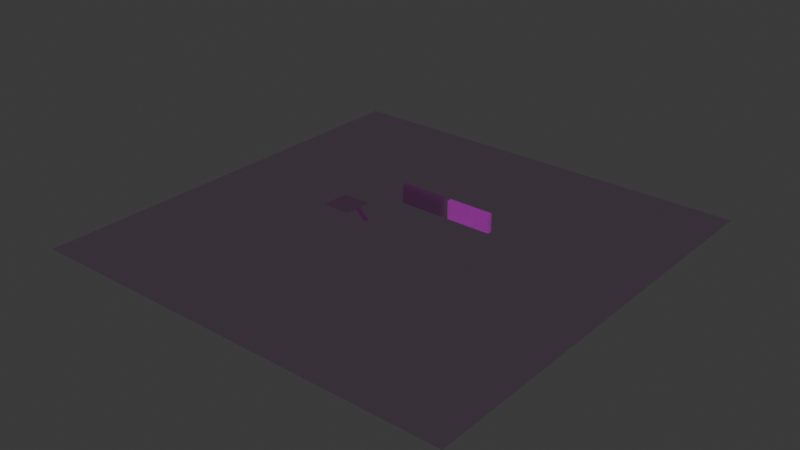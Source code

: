 # Source: StartScenePrev10.blend  (saved by Blender 4.3.32; exported with 4.5.12 LTS)
import bpy
from mathutils import Matrix  # noqa: F401  (used for matrix-valued properties, if any)

bpy.ops.wm.read_factory_settings(use_empty=True)
scene = bpy.context.scene
scene.name = 'Scene'

# ---- collections
col_collection = bpy.data.collections.new('Collection'); scene.collection.children.link(col_collection)

# ---- images (referenced by path relative to the original .blend; pixels are not part of the script)
import os
ASSET_DIR = os.environ.get("B2B_ASSET_DIR", "")  # directory of the original .blend (textures are referenced by path, not embedded)
HERE = os.path.dirname(os.path.abspath(__file__))  # packed textures are extracted next to this script under _unpacked/

def load_image(name, relpath, width, height, colorspace="sRGB"):
    """Load a texture the original file referenced (path relative to the .blend, or extracted next to this script)."""
    p = next((c for c in (os.path.join(HERE, relpath), os.path.join(ASSET_DIR, relpath)) if relpath and os.path.exists(c)), "")
    if p:
        img = bpy.data.images.load(p, check_existing=True)
        img.name = name
    else:  # same state as the original file: an image datablock whose file is absent (Cycles renders it pink)
        img = bpy.data.images.new(name, width, height)
        img.source = "FILE"
        img.filepath = "//" + (relpath or name)
    img.colorspace_settings.name = colorspace
    return img
img_stairsimage = load_image('StairsImage', 'StairsImage.png', 1024, 1024, 'sRGB')
img_ground = load_image('Ground', 'Ground.png', 1024, 1024, 'sRGB')
img_platformimage = load_image('PlatformImage', 'PlatformImage.png', 1024, 1024, 'sRGB')
img_brickwall = load_image('BrickWall', 'BrickWall.png', 1024, 1024, 'sRGB')
img_glassimage = load_image('GlassImage', 'BakeSceneImage2.png', 1024, 1024, 'sRGB')

# ---- materials (node trees are filled in below, after node groups)
mat_stairs = bpy.data.materials.new('Stairs')
mat_ground = bpy.data.materials.new('Ground')
mat_platform = bpy.data.materials.new('Platform')
mat_brickwall = bpy.data.materials.new('BrickWall')
mat_glass = bpy.data.materials.new('Glass')

# ---- material node trees
mat_stairs.use_nodes = True; mat_stairs.node_tree.nodes.clear()
_N = mat_stairs.node_tree.nodes; _L = mat_stairs.node_tree.links
n0 = _N.new('ShaderNodeBsdfPrincipled'); n0.name = 'Principled BSDF'; n0.location = (10, 300)
n1 = _N.new('ShaderNodeOutputMaterial'); n1.name = 'Material Output'; n1.location = (300, 300)
n2 = _N.new('ShaderNodeTexImage'); n2.name = 'Image Texture'; n2.location = (-280, 280)
n2.image = img_stairsimage
_L.new(n0.outputs[0], n1.inputs[0])
_L.new(n2.outputs[0], n0.inputs[0])
n1.is_active_output = True
mat_ground.use_nodes = True; mat_ground.node_tree.nodes.clear()
_N = mat_ground.node_tree.nodes; _L = mat_ground.node_tree.links
n0 = _N.new('ShaderNodeBsdfPrincipled'); n0.name = 'Principled BSDF'; n0.location = (10, 300)
n1 = _N.new('ShaderNodeOutputMaterial'); n1.name = 'Material Output'; n1.location = (300, 300)
n2 = _N.new('ShaderNodeTexImage'); n2.name = 'Image Texture'; n2.location = (-280, 280)
n2.image = img_ground
_L.new(n0.outputs[0], n1.inputs[0])
_L.new(n2.outputs[0], n0.inputs[0])
n1.is_active_output = True
mat_platform.use_nodes = True; mat_platform.node_tree.nodes.clear()
_N = mat_platform.node_tree.nodes; _L = mat_platform.node_tree.links
n0 = _N.new('ShaderNodeBsdfPrincipled'); n0.name = 'Principled BSDF'; n0.location = (10, 300)
n1 = _N.new('ShaderNodeOutputMaterial'); n1.name = 'Material Output'; n1.location = (300, 300)
n2 = _N.new('ShaderNodeTexImage'); n2.name = 'Image Texture'; n2.location = (-280, 280)
n2.image = img_platformimage
_L.new(n0.outputs[0], n1.inputs[0])
_L.new(n2.outputs[0], n0.inputs[0])
n1.is_active_output = True
mat_brickwall.use_nodes = True; mat_brickwall.node_tree.nodes.clear()
_N = mat_brickwall.node_tree.nodes; _L = mat_brickwall.node_tree.links
n0 = _N.new('ShaderNodeBsdfPrincipled'); n0.name = 'Principled BSDF'; n0.location = (10, 300)
n1 = _N.new('ShaderNodeOutputMaterial'); n1.name = 'Material Output'; n1.location = (300, 300)
n2 = _N.new('ShaderNodeTexImage'); n2.name = 'Image Texture'; n2.location = (-280, 280)
n2.image = img_brickwall
_L.new(n0.outputs[0], n1.inputs[0])
_L.new(n2.outputs[0], n0.inputs[0])
n1.is_active_output = True
mat_glass.use_nodes = True; mat_glass.node_tree.nodes.clear()
_N = mat_glass.node_tree.nodes; _L = mat_glass.node_tree.links
n0 = _N.new('ShaderNodeBsdfPrincipled'); n0.name = 'Principled BSDF'; n0.location = (10, 300)
n0.inputs[4].default_value = 0.3
n1 = _N.new('ShaderNodeOutputMaterial'); n1.name = 'Material Output'; n1.location = (300, 300)
n2 = _N.new('ShaderNodeTexImage'); n2.name = 'Image Texture'; n2.location = (-280, 280)
n2.image = img_glassimage
_L.new(n0.outputs[0], n1.inputs[0])
_L.new(n2.outputs[0], n0.inputs[0])
n1.is_active_output = True

# ---- world
world_world = bpy.data.worlds.new('World'); scene.world = world_world
world_world.use_nodes = True; world_world.node_tree.nodes.clear()
_N = world_world.node_tree.nodes; _L = world_world.node_tree.links
n0 = _N.new('ShaderNodeOutputWorld'); n0.name = 'World Output'; n0.location = (300, 300)
n1 = _N.new('ShaderNodeBackground'); n1.name = 'Background'; n1.location = (10, 300)
n1.inputs[0].default_value = (0.05088, 0.05088, 0.05088, 1.0)
_L.new(n1.outputs[0], n0.inputs[0])
n0.is_active_output = True
world_world.color = (0.05088, 0.05088, 0.05088)
world_world.sun_shadow_jitter_overblur = 0.0

# ---- meshes
me_cube_008 = bpy.data.meshes.new('Cube.008')
me_cube_008.from_pydata([(-1.0, -1.0, -1.0), (-1.0, -1.0, 1.0), (-1.0, 1.0, -1.0), (-1.0, 1.0, 1.0), (1.0, -1.0, -1.0), (1.0, -1.0, 1.0), (1.0, 1.0, -1.0), (1.0, 1.0, 1.0), (7.077, -1.0, -8.785), (7.077, -1.0, -6.785), (7.077, 1.0, -8.785), (7.077, 1.0, -6.785), (9.077, -1.0, -8.785), (9.077, -1.0, -6.785), (9.077, 1.0, -8.785), (9.077, 1.0, -6.785), (5.077, -1.0, -6.785), (5.077, -1.0, -4.785), (5.077, 1.0, -6.785), (5.077, 1.0, -4.785), (7.077, -1.0, -6.785), (7.077, -1.0, -4.785), (7.077, 1.0, -6.785), (7.077, 1.0, -4.785), (0.9651, -1.0, -2.838), (0.9651, -1.0, -0.838), (0.9651, 1.0, -2.838), (0.9651, 1.0, -0.838), (2.965, -1.0, -2.838), (2.965, -1.0, -0.838), (2.965, 1.0, -2.838), (2.965, 1.0, -0.838), (2.965, -1.0, -4.838), (2.965, -1.0, -2.838), (2.965, 1.0, -4.838), (2.965, 1.0, -2.838), (4.965, -1.0, -4.838), (4.965, -1.0, -2.838), (4.965, 1.0, -4.838), (4.965, 1.0, -2.838), (-5.112, -1.0, 2.947), (-5.112, -1.0, 4.947), (-5.112, 1.0, 2.947), (-5.112, 1.0, 4.947), (-3.112, -1.0, 2.947), (-3.112, -1.0, 4.947), (-3.112, 1.0, 2.947), (-3.112, 1.0, 4.947), (-7.112, -1.0, 4.947), (-7.112, -1.0, 6.947), (-7.112, 1.0, 4.947), (-7.112, 1.0, 6.947), (-5.112, -1.0, 4.947), (-5.112, -1.0, 6.947), (-5.112, 1.0, 4.947), (-5.112, 1.0, 6.947), (-3.0, -1.0, 1.0), (-3.0, -1.0, 3.0), (-3.0, 1.0, 1.0), (-3.0, 1.0, 3.0), (-1.0, -1.0, 1.0), (-1.0, -1.0, 3.0), (-1.0, 1.0, 1.0), (-1.0, 1.0, 3.0), (-262.9, -81.24, -8.785), (403.7, -81.24, -8.785), (-262.9, 81.24, -8.785), (403.7, 81.24, -8.785), (-52.08, -5.182, 7.066), (-6.898, -5.182, 7.066), (-52.08, 5.381, 7.066), (-6.898, 5.381, 7.066), (9.656, 19.33, -8.577), (9.656, 19.33, 20.44), (9.656, 20.95, -8.577), (9.656, 20.95, 20.44), (80.74, 19.33, -8.577), (80.74, 19.33, 20.44), (80.74, 20.95, -8.577), (80.74, 20.95, 20.44), (91.98, 19.33, -8.577), (91.98, 19.33, 20.44), (91.98, 20.95, -8.577), (91.98, 20.95, 20.44), (163.1, 19.33, -8.577), (163.1, 19.33, 20.44), (163.1, 20.95, -8.577), (163.1, 20.95, 20.44)], [], [(0, 1, 3, 2), (2, 3, 7, 6), (6, 7, 5, 4), (4, 5, 1, 0), (2, 6, 4, 0), (7, 3, 1, 5), (8, 9, 11, 10), (10, 11, 15, 14), (14, 15, 13, 12), (12, 13, 9, 8), (10, 14, 12, 8), (15, 11, 9, 13), (16, 17, 19, 18), (18, 19, 23, 22), (22, 23, 21, 20), (20, 21, 17, 16), (18, 22, 20, 16), (23, 19, 17, 21), (24, 25, 27, 26), (26, 27, 31, 30), (30, 31, 29, 28), (28, 29, 25, 24), (26, 30, 28, 24), (31, 27, 25, 29), (32, 33, 35, 34), (34, 35, 39, 38), (38, 39, 37, 36), (36, 37, 33, 32), (34, 38, 36, 32), (39, 35, 33, 37), (40, 41, 43, 42), (42, 43, 47, 46), (46, 47, 45, 44), (44, 45, 41, 40), (42, 46, 44, 40), (47, 43, 41, 45), (48, 49, 51, 50), (50, 51, 55, 54), (54, 55, 53, 52), (52, 53, 49, 48), (50, 54, 52, 48), (55, 51, 49, 53), (56, 57, 59, 58), (58, 59, 63, 62), (62, 63, 61, 60), (60, 61, 57, 56), (58, 62, 60, 56), (63, 59, 57, 61), (64, 65, 67, 66), (68, 69, 71, 70), (72, 73, 75, 74), (74, 75, 79, 78), (78, 79, 77, 76), (76, 77, 73, 72), (74, 78, 76, 72), (79, 75, 73, 77), (80, 81, 83, 82), (82, 83, 87, 86), (86, 87, 85, 84), (84, 85, 81, 80), (82, 86, 84, 80), (87, 83, 81, 85)])
me_cube_008.polygons.foreach_set('material_index', [0, 0, 0, 0, 0, 0, 0, 0, 0, 0, 0, 0, 0, 0, 0, 0, 0, 0, 0, 0, 0, 0, 0, 0, 0, 0, 0, 0, 0, 0, 0, 0, 0, 0, 0, 0, 0, 0, 0, 0, 0, 0, 0, 0, 0, 0, 0, 0, 1, 2, 3, 3, 3, 3, 3, 3, 4, 4, 4, 4, 4, 4])
_uv = me_cube_008.uv_layers.new(name='UVMap')
_uv.uv.foreach_set('vector', [0.5652, 0.2795, 0.4348, 0.2795, 0.4348, 0.1491, 0.5652, 0.1491, 0.5652, 0.4223, 0.4348, 0.4223, 0.4348, 0.292, 0.5652, 0.292, 0.1366, 0.5652, 0.006257, 0.5652, 0.006257, 0.4348, 0.1366, 0.4348, 0.2795, 0.5652, 0.1491, 0.5652, 0.1491, 0.4348, 0.2795, 0.4348, 0.4223, 0.4348, 0.4223, 0.5652, 0.292, 0.5652, 0.292, 0.4348, 0.5652, 0.4348, 0.5652, 0.5652, 0.4348, 0.5652, 0.4348, 0.4348, 0.1366, 0.708, 0.006257, 0.708, 0.006257, 0.5777, 0.1366, 0.5777, 0.9937, 0.708, 0.8634, 0.708, 0.8634, 0.5777, 0.9937, 0.5777, 0.2795, 0.708, 0.1491, 0.708, 0.1491, 0.5777, 0.2795, 0.5777, 0.8634, 0.8509, 0.8634, 0.7205, 0.9937, 0.7205, 0.9937, 0.8509, 0.8509, 0.2795, 0.7205, 0.2795, 0.7205, 0.1491, 0.8509, 0.1491, 0.8509, 0.4223, 0.7205, 0.4223, 0.7205, 0.292, 0.8509, 0.292, 0.4223, 0.708, 0.292, 0.708, 0.292, 0.5777, 0.4223, 0.5777, 0.1366, 0.9937, 0.006257, 0.9937, 0.006257, 0.8634, 0.1366, 0.8634, 0.5652, 0.708, 0.4348, 0.708, 0.4348, 0.5777, 0.5652, 0.5777, 0.2795, 0.9937, 0.1491, 0.9937, 0.1491, 0.8634, 0.2795, 0.8634, 0.8509, 0.5652, 0.7205, 0.5652, 0.7205, 0.4348, 0.8509, 0.4348, 0.8509, 0.708, 0.7205, 0.708, 0.7205, 0.5777, 0.8509, 0.5777, 0.1366, 0.1366, 0.006257, 0.1366, 0.006257, 0.006257, 0.1366, 0.006257, 0.2795, 0.1366, 0.1491, 0.1366, 0.1491, 0.006257, 0.2795, 0.006257, 0.1366, 0.2795, 0.006257, 0.2795, 0.006257, 0.1491, 0.1366, 0.1491, 0.4223, 0.1366, 0.292, 0.1366, 0.292, 0.006257, 0.4223, 0.006257, 0.1366, 0.8509, 0.006257, 0.8509, 0.006257, 0.7205, 0.1366, 0.7205, 0.2795, 0.8509, 0.1491, 0.8509, 0.1491, 0.7205, 0.2795, 0.7205, 0.708, 0.1366, 0.5777, 0.1366, 0.5777, 0.006257, 0.708, 0.006257, 0.4223, 0.2795, 0.292, 0.2795, 0.292, 0.1491, 0.4223, 0.1491, 0.708, 0.2795, 0.5777, 0.2795, 0.5777, 0.1491, 0.708, 0.1491, 0.292, 0.9937, 0.292, 0.8634, 0.4223, 0.8634, 0.4223, 0.9937, 0.4223, 0.8509, 0.292, 0.8509, 0.292, 0.7205, 0.4223, 0.7205, 0.5652, 0.8509, 0.4348, 0.8509, 0.4348, 0.7205, 0.5652, 0.7205, 0.708, 0.4223, 0.5777, 0.4223, 0.5777, 0.292, 0.708, 0.292, 0.1366, 0.4223, 0.006257, 0.4223, 0.006257, 0.292, 0.1366, 0.292, 0.708, 0.5652, 0.5777, 0.5652, 0.5777, 0.4348, 0.708, 0.4348, 0.4348, 0.9937, 0.4348, 0.8634, 0.5652, 0.8634, 0.5652, 0.9937, 0.708, 0.8509, 0.5777, 0.8509, 0.5777, 0.7205, 0.708, 0.7205, 0.8509, 0.8509, 0.7205, 0.8509, 0.7205, 0.7205, 0.8509, 0.7205, 0.708, 0.708, 0.5777, 0.708, 0.5777, 0.5777, 0.708, 0.5777, 0.708, 0.9937, 0.5777, 0.9937, 0.5777, 0.8634, 0.708, 0.8634, 0.8509, 0.1366, 0.7205, 0.1366, 0.7205, 0.006257, 0.8509, 0.006257, 0.8509, 0.9937, 0.7205, 0.9937, 0.7205, 0.8634, 0.8509, 0.8634, 0.9937, 0.1366, 0.8634, 0.1366, 0.8634, 0.006257, 0.9937, 0.006257, 0.9937, 0.2795, 0.8634, 0.2795, 0.8634, 0.1491, 0.9937, 0.1491, 0.2795, 0.4223, 0.1491, 0.4223, 0.1491, 0.292, 0.2795, 0.292, 0.8634, 0.9937, 0.8634, 0.8634, 0.9937, 0.8634, 0.9937, 0.9937, 0.4223, 0.4223, 0.292, 0.4223, 0.292, 0.292, 0.4223, 0.292, 0.5652, 0.1366, 0.4348, 0.1366, 0.4348, 0.006257, 0.5652, 0.006257, 0.9937, 0.4223, 0.8634, 0.4223, 0.8634, 0.292, 0.9937, 0.292, 0.9937, 0.5652, 0.8634, 0.5652, 0.8634, 0.4348, 0.9937, 0.4348, 0.0, 0.0, 1.0, 0.0, 1.0, 1.0, 0.0, 1.0, 0.0, 0.0, 1.0, 0.0, 1.0, 1.0, 0.0, 1.0, 0.3314, 0.3314, 0.001976, 0.3314, 0.001976, 0.001976, 0.3314, 0.001976, 0.3314, 0.6647, 0.001976, 0.6647, 0.001976, 0.3353, 0.3314, 0.3353, 0.6647, 0.3314, 0.3353, 0.3314, 0.3353, 0.001976, 0.6647, 0.001976, 0.6647, 0.6647, 0.3353, 0.6647, 0.3353, 0.3353, 0.6647, 0.3353, 0.3314, 0.6686, 0.3314, 0.998, 0.001976, 0.998, 0.001976, 0.6686, 0.6647, 0.6686, 0.6647, 0.998, 0.3353, 0.998, 0.3353, 0.6686, 0.3314, 0.3314, 0.001976, 0.3314, 0.001976, 0.001976, 0.3314, 0.001976, 0.3314, 0.6647, 0.001976, 0.6647, 0.001976, 0.3353, 0.3314, 0.3353, 0.6647, 0.3314, 0.3353, 0.3314, 0.3353, 0.001976, 0.6647, 0.001976, 0.6647, 0.6647, 0.3353, 0.6647, 0.3353, 0.3353, 0.6647, 0.3353, 0.3314, 0.6686, 0.3314, 0.998, 0.001976, 0.998, 0.001976, 0.6686, 0.6647, 0.6686, 0.6647, 0.998, 0.3353, 0.998, 0.3353, 0.6686])
me_cube_008.materials.append(mat_stairs)
me_cube_008.materials.append(mat_ground)
me_cube_008.materials.append(mat_platform)
me_cube_008.materials.append(mat_brickwall)
me_cube_008.materials.append(mat_glass)
me_cube_008.use_paint_bone_selection = False
me_cube_008.use_paint_mask = True
me_cube_008.update()
me_cube_001 = bpy.data.meshes.new('Cube.001')
me_cube_001.from_pydata([(-1.0, -1.0, -1.0), (-1.0, -1.0, 1.0), (-1.0, 1.0, -1.0), (-1.0, 1.0, 1.0), (1.0, -1.0, -1.0), (1.0, -1.0, 1.0), (1.0, 1.0, -1.0), (1.0, 1.0, 1.0), (7.077, -1.0, -8.785), (7.077, -1.0, -6.785), (7.077, 1.0, -8.785), (7.077, 1.0, -6.785), (9.077, -1.0, -8.785), (9.077, -1.0, -6.785), (9.077, 1.0, -8.785), (9.077, 1.0, -6.785), (5.077, -1.0, -6.785), (5.077, -1.0, -4.785), (5.077, 1.0, -6.785), (5.077, 1.0, -4.785), (7.077, -1.0, -6.785), (7.077, -1.0, -4.785), (7.077, 1.0, -6.785), (7.077, 1.0, -4.785), (0.9651, -1.0, -2.838), (0.9651, -1.0, -0.838), (0.9651, 1.0, -2.838), (0.9651, 1.0, -0.838), (2.965, -1.0, -2.838), (2.965, -1.0, -0.838), (2.965, 1.0, -2.838), (2.965, 1.0, -0.838), (2.965, -1.0, -4.838), (2.965, -1.0, -2.838), (2.965, 1.0, -4.838), (2.965, 1.0, -2.838), (4.965, -1.0, -4.838), (4.965, -1.0, -2.838), (4.965, 1.0, -4.838), (4.965, 1.0, -2.838), (-5.112, -1.0, 2.947), (-5.112, -1.0, 4.947), (-5.112, 1.0, 2.947), (-5.112, 1.0, 4.947), (-3.112, -1.0, 2.947), (-3.112, -1.0, 4.947), (-3.112, 1.0, 2.947), (-3.112, 1.0, 4.947), (-7.112, -1.0, 4.947), (-7.112, -1.0, 6.947), (-7.112, 1.0, 4.947), (-7.112, 1.0, 6.947), (-5.112, -1.0, 4.947), (-5.112, -1.0, 6.947), (-5.112, 1.0, 4.947), (-5.112, 1.0, 6.947), (-3.0, -1.0, 1.0), (-3.0, -1.0, 3.0), (-3.0, 1.0, 1.0), (-3.0, 1.0, 3.0), (-1.0, -1.0, 1.0), (-1.0, -1.0, 3.0), (-1.0, 1.0, 1.0), (-1.0, 1.0, 3.0), (-262.9, -81.24, -8.785), (403.7, -81.24, -8.785), (-262.9, 81.24, -8.785), (403.7, 81.24, -8.785), (-52.08, -5.182, 7.066), (-6.898, -5.182, 7.066), (-52.08, 5.381, 7.066), (-6.898, 5.381, 7.066), (9.656, 19.33, -8.577), (9.656, 19.33, 20.44), (9.656, 20.95, -8.577), (9.656, 20.95, 20.44), (80.74, 19.33, -8.577), (80.74, 19.33, 20.44), (80.74, 20.95, -8.577), (80.74, 20.95, 20.44), (91.98, 19.33, -8.577), (91.98, 19.33, 20.44), (91.98, 20.95, -8.577), (91.98, 20.95, 20.44), (163.1, 19.33, -8.577), (163.1, 19.33, 20.44), (163.1, 20.95, -8.577), (163.1, 20.95, 20.44)], [], [(0, 1, 3, 2), (2, 3, 7, 6), (6, 7, 5, 4), (4, 5, 1, 0), (2, 6, 4, 0), (7, 3, 1, 5), (8, 9, 11, 10), (10, 11, 15, 14), (14, 15, 13, 12), (12, 13, 9, 8), (10, 14, 12, 8), (15, 11, 9, 13), (16, 17, 19, 18), (18, 19, 23, 22), (22, 23, 21, 20), (20, 21, 17, 16), (18, 22, 20, 16), (23, 19, 17, 21), (24, 25, 27, 26), (26, 27, 31, 30), (30, 31, 29, 28), (28, 29, 25, 24), (26, 30, 28, 24), (31, 27, 25, 29), (32, 33, 35, 34), (34, 35, 39, 38), (38, 39, 37, 36), (36, 37, 33, 32), (34, 38, 36, 32), (39, 35, 33, 37), (40, 41, 43, 42), (42, 43, 47, 46), (46, 47, 45, 44), (44, 45, 41, 40), (42, 46, 44, 40), (47, 43, 41, 45), (48, 49, 51, 50), (50, 51, 55, 54), (54, 55, 53, 52), (52, 53, 49, 48), (50, 54, 52, 48), (55, 51, 49, 53), (56, 57, 59, 58), (58, 59, 63, 62), (62, 63, 61, 60), (60, 61, 57, 56), (58, 62, 60, 56), (63, 59, 57, 61), (64, 65, 67, 66), (68, 69, 71, 70), (72, 73, 75, 74), (74, 75, 79, 78), (78, 79, 77, 76), (76, 77, 73, 72), (74, 78, 76, 72), (79, 75, 73, 77), (80, 81, 83, 82), (82, 83, 87, 86), (86, 87, 85, 84), (84, 85, 81, 80), (82, 86, 84, 80), (87, 83, 81, 85)])
_uv = me_cube_001.uv_layers.new(name='UVMap')
_uv.uv.foreach_set('vector', [0.9917, 0.5471, 0.9666, 0.5471, 0.9666, 0.5409, 0.9917, 0.5409, 0.9917, 0.5577, 0.9666, 0.5577, 0.9666, 0.5515, 0.9917, 0.5515, 0.9917, 0.5683, 0.9666, 0.5683, 0.9666, 0.5621, 0.9917, 0.5621, 0.9917, 0.5789, 0.9666, 0.5789, 0.9666, 0.5726, 0.9917, 0.5726, 0.978, 0.592, 0.978, 0.5982, 0.9529, 0.5982, 0.9529, 0.592, 0.978, 0.6026, 0.978, 0.6088, 0.9529, 0.6088, 0.9529, 0.6026, 0.978, 0.6194, 0.9529, 0.6194, 0.9529, 0.6132, 0.978, 0.6132, 0.978, 0.8733, 0.9529, 0.8733, 0.9529, 0.867, 0.978, 0.867, 0.978, 0.63, 0.9529, 0.63, 0.9529, 0.6237, 0.978, 0.6237, 0.9529, 0.8838, 0.9529, 0.8776, 0.978, 0.8776, 0.978, 0.8838, 0.978, 0.7252, 0.9529, 0.7252, 0.9529, 0.7189, 0.978, 0.7189, 0.978, 0.7357, 0.9529, 0.7357, 0.9529, 0.7295, 0.978, 0.7295, 0.978, 0.6405, 0.9529, 0.6405, 0.9529, 0.6343, 0.978, 0.6343, 0.978, 0.8944, 0.9529, 0.8944, 0.9529, 0.8882, 0.978, 0.8882, 0.978, 0.6511, 0.9529, 0.6511, 0.9529, 0.6449, 0.978, 0.6449, 0.978, 0.905, 0.9529, 0.905, 0.9529, 0.8988, 0.978, 0.8988, 0.978, 0.7463, 0.9529, 0.7463, 0.9529, 0.7401, 0.978, 0.7401, 0.978, 0.7569, 0.9529, 0.7569, 0.9529, 0.7507, 0.978, 0.7507, 0.9917, 0.4519, 0.9666, 0.4519, 0.9666, 0.4457, 0.9917, 0.4457, 0.9917, 0.4625, 0.9666, 0.4625, 0.9666, 0.4563, 0.9917, 0.4563, 0.9917, 0.4731, 0.9666, 0.4731, 0.9666, 0.4668, 0.9917, 0.4668, 0.9917, 0.4837, 0.9666, 0.4837, 0.9666, 0.4774, 0.9917, 0.4774, 0.978, 0.7675, 0.9529, 0.7675, 0.9529, 0.7612, 0.978, 0.7612, 0.978, 0.7781, 0.9529, 0.7781, 0.9529, 0.7718, 0.978, 0.7718, 0.978, 0.6617, 0.9529, 0.6617, 0.9529, 0.6555, 0.978, 0.6555, 0.9917, 0.4942, 0.9666, 0.4942, 0.9666, 0.488, 0.9917, 0.488, 0.978, 0.6723, 0.9529, 0.6723, 0.9529, 0.666, 0.978, 0.666, 0.9529, 0.9156, 0.9529, 0.9093, 0.978, 0.9093, 0.978, 0.9156, 0.978, 0.7886, 0.9529, 0.7886, 0.9529, 0.7824, 0.978, 0.7824, 0.978, 0.7992, 0.9529, 0.7992, 0.9529, 0.793, 0.978, 0.793, 0.978, 0.6828, 0.9529, 0.6828, 0.9529, 0.6766, 0.978, 0.6766, 0.9917, 0.5048, 0.9666, 0.5048, 0.9666, 0.4986, 0.9917, 0.4986, 0.978, 0.6934, 0.9529, 0.6934, 0.9529, 0.6872, 0.978, 0.6872, 0.9529, 0.9261, 0.9529, 0.9199, 0.978, 0.9199, 0.978, 0.9261, 0.978, 0.8098, 0.9529, 0.8098, 0.9529, 0.8036, 0.978, 0.8036, 0.978, 0.8204, 0.9529, 0.8204, 0.9529, 0.8141, 0.978, 0.8141, 0.978, 0.704, 0.9529, 0.704, 0.9529, 0.6978, 0.978, 0.6978, 0.978, 0.9367, 0.9529, 0.9367, 0.9529, 0.9305, 0.978, 0.9305, 0.978, 0.7146, 0.9529, 0.7146, 0.9529, 0.7084, 0.978, 0.7084, 0.978, 0.9473, 0.9529, 0.9473, 0.9529, 0.9411, 0.978, 0.9411, 0.978, 0.8309, 0.9529, 0.8309, 0.9529, 0.8247, 0.978, 0.8247, 0.978, 0.8415, 0.9529, 0.8415, 0.9529, 0.8353, 0.978, 0.8353, 0.9567, 0.4392, 0.9566, 0.586, 0.9076, 0.5858, 0.9077, 0.4391, 0.9529, 0.9579, 0.9529, 0.9517, 0.978, 0.9517, 0.978, 0.9579, 0.9917, 0.526, 0.9666, 0.526, 0.9666, 0.5197, 0.9917, 0.5197, 0.9917, 0.5365, 0.9666, 0.5365, 0.9666, 0.5303, 0.9917, 0.5303, 0.978, 0.8521, 0.9529, 0.8521, 0.9529, 0.8459, 0.978, 0.8459, 0.978, 0.8627, 0.9529, 0.8627, 0.9529, 0.8565, 0.978, 0.8565, 0.0, 1.0, 2.563e-07, 0.0, 0.8277, 1.843e-08, 0.8277, 1.0, 0.8349, 0.5027, 0.8349, 0.4349, 0.8887, 0.4349, 0.8887, 0.5027, 0.8716, 0.9806, 0.8716, 0.9038, 0.9019, 0.9038, 0.9019, 0.9806, 0.9827, 0.1066, 0.8349, 0.1066, 0.8349, 1.855e-08, 0.9827, 2.193e-08, 0.9096, 0.7619, 0.9096, 0.6515, 0.9453, 0.6515, 0.9453, 0.7619, 0.9827, 0.2153, 0.8349, 0.2153, 0.8349, 0.1087, 0.9827, 0.1087, 0.8649, 0.7116, 0.8649, 0.8998, 0.8345, 0.8998, 0.8345, 0.7116, 0.8649, 0.5197, 0.8649, 0.7079, 0.8345, 0.7079, 0.8345, 0.5197, 0.9096, 0.8776, 0.9096, 0.7672, 0.9453, 0.7672, 0.9453, 0.8776, 0.9827, 0.3241, 0.8349, 0.3241, 0.8349, 0.2174, 0.9827, 0.2174, 0.9096, 0.9934, 0.9096, 0.8829, 0.9453, 0.8829, 0.9453, 0.9934, 0.9827, 0.4328, 0.8349, 0.4328, 0.8349, 0.3262, 0.9827, 0.3262, 0.9019, 0.5201, 0.9019, 0.7082, 0.8716, 0.7082, 0.8716, 0.5201, 0.9019, 0.7119, 0.9019, 0.9001, 0.8716, 0.9001, 0.8716, 0.7119])
me_cube_001.materials.append(mat_glass)
me_cube_001.update()

# ---- objects
ob_scene = bpy.data.objects.new('Scene', me_cube_008)
ob_bake = bpy.data.objects.new('Bake', me_cube_001)

# ---- transforms, parenting, visibility, modifiers, constraints
ob_scene.location = (-21.12, 0.0, 2.635)
ob_scene.scale = (0.3, 1.231, 0.3)
ob_bake.location = (-21.12, 0.0, 2.635)
ob_bake.scale = (0.3, 1.231, 0.3)

# ---- collection membership
col_collection.objects.link(ob_scene)
col_collection.objects.link(ob_bake)

# ---- scene / render settings (as saved in the file)
scene.frame_start = 1; scene.frame_end = 250; scene.frame_set(1)
scene.render.engine = 'CYCLES'
scene.cycles.samples = 14
scene.cycles.bake_type = 'DIFFUSE'
bpy.context.view_layer.update()

# ---- added for rendering (the .blend has no active camera and no usable light): camera, sun
cam_auto = bpy.data.cameras.new('AutoCamera')
cam_auto.lens = 50.0
cam_auto.sensor_width = 36.0
cam_auto.clip_end = 4594.9
ob_auto_camera = bpy.data.objects.new('AutoCamera', cam_auto)
scene.collection.objects.link(ob_auto_camera)
ob_auto_camera.location = (261.819, -314.183, 213.839)
ob_auto_camera.rotation_euler = (1.09748, -7.21219e-08, 0.694738)
scene.camera = ob_auto_camera
light_auto_sun = bpy.data.lights.new('AutoSun', 'SUN')
light_auto_sun.energy = 3.0
light_auto_sun.angle = 0.0523599
ob_auto_sun = bpy.data.objects.new('AutoSun', light_auto_sun)
scene.collection.objects.link(ob_auto_sun)
ob_auto_sun.rotation_euler = (0.872665, 0.174533, 0.523599)
bpy.context.view_layer.update()
